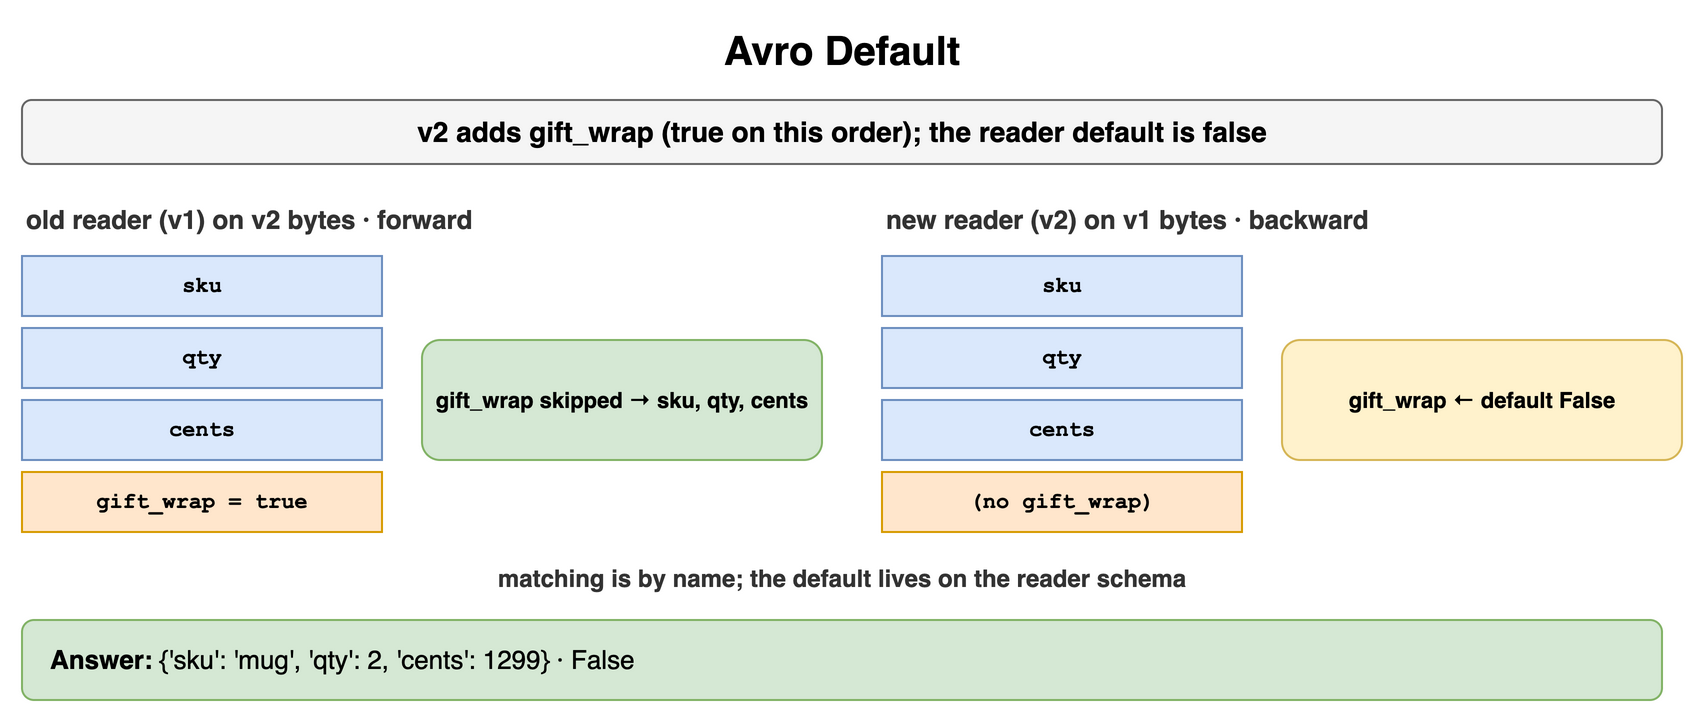

The diagram above was exported from draw.io. Its source (the exported page's mxGraphModel, read from the mxfile embedded in the PNG):
<mxGraphModel dx="900" dy="364" grid="1" gridSize="10" guides="1" tooltips="1" connect="1" arrows="1" fold="1" page="1" pageScale="1" pageWidth="900" pageHeight="364" math="0" shadow="0">
  <root>
    <mxCell id="0" />
    <mxCell id="1" parent="0" />
    <mxCell id="e1" value="Avro Default" style="text;html=1;align=center;verticalAlign=middle;whiteSpace=wrap;fontSize=20;fontStyle=1;" vertex="1" parent="1">
      <mxGeometry x="40" y="10" width="820" height="30" as="geometry" />
    </mxCell>
    <mxCell id="e2" value="v2 adds gift_wrap (true on this order); the reader default is false" style="rounded=1;whiteSpace=wrap;html=1;fillColor=#f5f5f5;strokeColor=#666666;fontStyle=1;fontSize=14;" vertex="1" parent="1">
      <mxGeometry x="40" y="50" width="820" height="32" as="geometry" />
    </mxCell>
    <mxCell id="e3" value="old reader (v1) on v2 bytes · forward" style="text;html=1;whiteSpace=wrap;fontSize=11;align=left;verticalAlign=middle;fontSize=13;fontColor=#333333;fontStyle=1;" vertex="1" parent="1">
      <mxGeometry x="40" y="100" width="400" height="20" as="geometry" />
    </mxCell>
    <mxCell id="e4" value="sku" style="rounded=0;whiteSpace=wrap;html=1;fontFamily=Courier New;fontStyle=1;fontSize=13;fillColor=#dae8fc;strokeColor=#6c8ebf;fontSize=11;" vertex="1" parent="1">
      <mxGeometry x="40" y="128" width="180" height="30" as="geometry" />
    </mxCell>
    <mxCell id="e5" value="qty" style="rounded=0;whiteSpace=wrap;html=1;fontFamily=Courier New;fontStyle=1;fontSize=13;fillColor=#dae8fc;strokeColor=#6c8ebf;fontSize=11;" vertex="1" parent="1">
      <mxGeometry x="40" y="164" width="180" height="30" as="geometry" />
    </mxCell>
    <mxCell id="e6" value="cents" style="rounded=0;whiteSpace=wrap;html=1;fontFamily=Courier New;fontStyle=1;fontSize=13;fillColor=#dae8fc;strokeColor=#6c8ebf;fontSize=11;" vertex="1" parent="1">
      <mxGeometry x="40" y="200" width="180" height="30" as="geometry" />
    </mxCell>
    <mxCell id="e7" value="gift_wrap = true" style="rounded=0;whiteSpace=wrap;html=1;fontFamily=Courier New;fontStyle=1;fontSize=13;fillColor=#ffe6cc;strokeColor=#d79b00;fontSize=11;" vertex="1" parent="1">
      <mxGeometry x="40" y="236" width="180" height="30" as="geometry" />
    </mxCell>
    <mxCell id="e8" value="gift_wrap skipped → sku, qty, cents" style="rounded=1;whiteSpace=wrap;html=1;fillColor=#d5e8d4;strokeColor=#82b366;fontSize=11;align=center;fontStyle=1;" vertex="1" parent="1">
      <mxGeometry x="240" y="170" width="200" height="60" as="geometry" />
    </mxCell>
    <mxCell id="e9" value="new reader (v2) on v1 bytes · backward" style="text;html=1;whiteSpace=wrap;fontSize=11;align=left;verticalAlign=middle;fontSize=13;fontColor=#333333;fontStyle=1;" vertex="1" parent="1">
      <mxGeometry x="470" y="100" width="400" height="20" as="geometry" />
    </mxCell>
    <mxCell id="e10" value="sku" style="rounded=0;whiteSpace=wrap;html=1;fontFamily=Courier New;fontStyle=1;fontSize=13;fillColor=#dae8fc;strokeColor=#6c8ebf;fontSize=11;" vertex="1" parent="1">
      <mxGeometry x="470" y="128" width="180" height="30" as="geometry" />
    </mxCell>
    <mxCell id="e11" value="qty" style="rounded=0;whiteSpace=wrap;html=1;fontFamily=Courier New;fontStyle=1;fontSize=13;fillColor=#dae8fc;strokeColor=#6c8ebf;fontSize=11;" vertex="1" parent="1">
      <mxGeometry x="470" y="164" width="180" height="30" as="geometry" />
    </mxCell>
    <mxCell id="e12" value="cents" style="rounded=0;whiteSpace=wrap;html=1;fontFamily=Courier New;fontStyle=1;fontSize=13;fillColor=#dae8fc;strokeColor=#6c8ebf;fontSize=11;" vertex="1" parent="1">
      <mxGeometry x="470" y="200" width="180" height="30" as="geometry" />
    </mxCell>
    <mxCell id="e13" value="(no gift_wrap)" style="rounded=0;whiteSpace=wrap;html=1;fontFamily=Courier New;fontStyle=1;fontSize=13;fillColor=#ffe6cc;strokeColor=#d79b00;fontSize=11;" vertex="1" parent="1">
      <mxGeometry x="470" y="236" width="180" height="30" as="geometry" />
    </mxCell>
    <mxCell id="e14" value="gift_wrap ← default False" style="rounded=1;whiteSpace=wrap;html=1;fillColor=#fff2cc;strokeColor=#d6b656;fontSize=11;align=center;fontStyle=1;" vertex="1" parent="1">
      <mxGeometry x="670" y="170" width="200" height="60" as="geometry" />
    </mxCell>
    <mxCell id="e15" value="matching is by name; the default lives on the reader schema" style="text;html=1;whiteSpace=wrap;fontSize=11;align=center;verticalAlign=middle;fontSize=12;fontColor=#333333;fontStyle=1;" vertex="1" parent="1">
      <mxGeometry x="40" y="280" width="820" height="18" as="geometry" />
    </mxCell>
    <mxCell id="e16" value="&lt;b&gt;Answer:&lt;/b&gt; {'sku': 'mug', 'qty': 2, 'cents': 1299} · False" style="rounded=1;whiteSpace=wrap;html=1;fillColor=#d5e8d4;strokeColor=#82b366;fontSize=13;align=left;spacingLeft=12;" vertex="1" parent="1">
      <mxGeometry x="40" y="310" width="820" height="40" as="geometry" />
    </mxCell>
  </root>
</mxGraphModel>